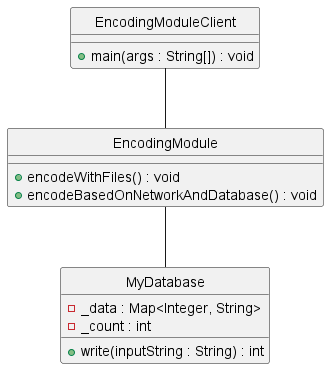

The diagram above was rendered by PlantUML. Its source (embedded in the PNG):
@startuml
skinparam style strictuml

class EncodingModule {
    +encodeWithFiles() : void
    +encodeBasedOnNetworkAndDatabase() : void
}

class EncodingModuleClient {
    +main(args : String[]) : void
}

class MyDatabase {
    -_data : Map<Integer, String>
    -_count : int
    +write(inputString : String) : int
}

EncodingModuleClient -- EncodingModule
EncodingModule -- MyDatabase 
@enduml